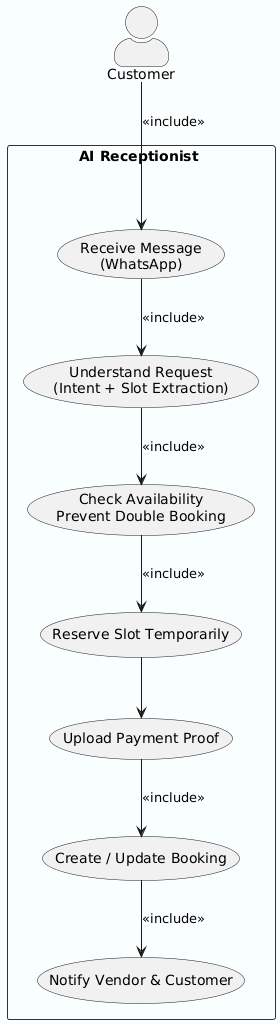

The diagram above was rendered by PlantUML. Its source (embedded in the PNG):
@startuml
top to bottom direction
skinparam actorStyle awesome
skinparam packageStyle rectangle
skinparam shadowing false


actor "Customer" as Customer
skinparam package {
  BackgroundColor #f9ffff
  BorderColor #333
  Padding 2
}




rectangle "AI Receptionist \n\n\n " {
  

  usecase AI_Receive as "Receive Message\n(WhatsApp)"
  usecase AI_NLU as "Understand Request\n(Intent + Slot Extraction)"
  usecase AI_Check as "Check Availability\nPrevent Double Booking"
  usecase AI_Reserve as "Reserve Slot Temporarily"
  usecase AI_Create as "Create / Update Booking"
  usecase AI_Notify as "Notify Vendor & Customer"
  usecase AI_UploadPayment as "Upload Payment Proof"
  
}

Customer --> AI_Receive : <<include>>
' Customer Flows

' AI ↔ Web System interaction

AI_Receive --> AI_NLU : <<include>>
AI_NLU --> AI_Check : <<include>>
AI_Check --> AI_Reserve : <<include>>
AI_Reserve  --> AI_UploadPayment
AI_UploadPayment --> AI_Create : <<include>>
AI_Create --> AI_Notify : <<include>>


' Vendor actions trigger booking update


' External Systems
@enduml